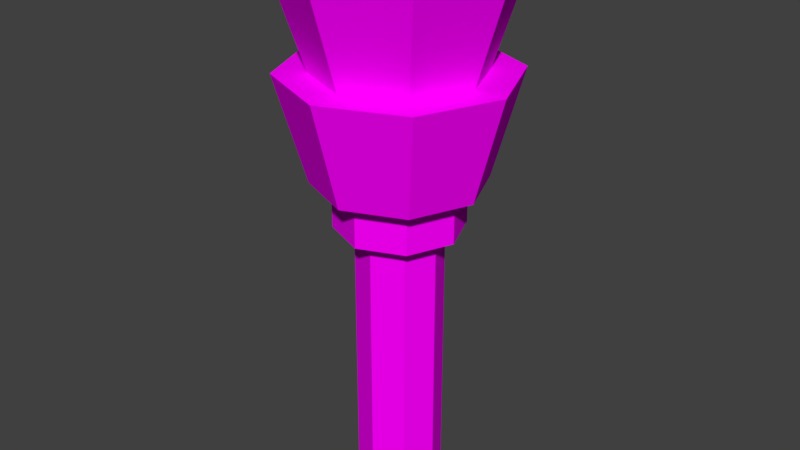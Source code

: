 # Source: controlTower.blend  (saved by Blender 2.79.0; exported with 4.5.12 LTS)
import bpy
from mathutils import Matrix  # noqa: F401  (used for matrix-valued properties, if any)

bpy.ops.wm.read_factory_settings(use_empty=True)
scene = bpy.context.scene
scene.name = 'Scene'

# ---- collections
col_collection_1 = bpy.data.collections.new('Collection 1'); scene.collection.children.link(col_collection_1)

# ---- images (referenced by path relative to the original .blend; pixels are not part of the script)
import os
ASSET_DIR = os.environ.get("B2B_ASSET_DIR", "")  # directory of the original .blend (textures are referenced by path, not embedded)
HERE = os.path.dirname(os.path.abspath(__file__))  # packed textures are extracted next to this script under _unpacked/

def load_image(name, relpath, width, height, colorspace="sRGB"):
    """Load a texture the original file referenced (path relative to the .blend, or extracted next to this script)."""
    p = next((c for c in (os.path.join(HERE, relpath), os.path.join(ASSET_DIR, relpath)) if relpath and os.path.exists(c)), "")
    if p:
        img = bpy.data.images.load(p, check_existing=True)
        img.name = name
    else:  # same state as the original file: an image datablock whose file is absent (Cycles renders it pink)
        img = bpy.data.images.new(name, width, height)
        img.source = "FILE"
        img.filepath = "//" + (relpath or name)
    img.colorspace_settings.name = colorspace
    return img
img_controltower = load_image('controlTower', 'controlTower.png', 1024, 1024, 'sRGB')

# ---- materials (node trees are filled in below, after node groups)
mat_controltower = bpy.data.materials.new('controlTower')
mat_controltower.alpha_threshold = 0.0
mat_controltower.roughness = 0.5

# ---- material node trees
mat_controltower.use_nodes = True; mat_controltower.node_tree.nodes.clear()
_N = mat_controltower.node_tree.nodes; _L = mat_controltower.node_tree.links
n0 = _N.new('ShaderNodeOutputMaterial'); n0.name = 'Material Output'; n0.location = (300, 300)
n1 = _N.new('ShaderNodeBsdfDiffuse'); n1.name = 'Diffuse BSDF'; n1.location = (10, 300)
n2 = _N.new('ShaderNodeTexImage'); n2.name = 'Image Texture'; n2.location = (0, 0)
n2.width = 140
n2.image = img_controltower
n3 = _N.new('ShaderNodeTexImage'); n3.name = 'Image Texture.001'; n3.location = (-180, 300)
n3.width = 140
n3.image = img_controltower
_L.new(n1.outputs[0], n0.inputs[0])
_L.new(n3.outputs[0], n1.inputs[0])
n0.is_active_output = True

# ---- world
world_world = bpy.data.worlds.new('World'); scene.world = world_world
world_world.color = (0.05088, 0.05088, 0.05088)
world_world.use_sun_shadow = False
world_world.sun_shadow_jitter_overblur = 0.0
world_world.cycles.sampling_method = 'MANUAL'

# ---- meshes
me_circle = bpy.data.meshes.new('Circle')
me_circle.from_pydata([(0.0, 1.0, 0.0), (-0.7071, 0.7071, 0.0), (-1.0, -4.371e-08, 0.0), (-0.7071, -0.7071, 0.0), (8.742e-08, -1.0, 0.0), (0.7071, -0.7071, 0.0), (1.0, 1.192e-08, 0.0), (0.7071, 0.7071, 0.0), (0.0, 1.0, 6.506), (-0.7071, 0.7071, 6.506), (-1.0, -4.371e-08, 6.506), (-0.7071, -0.7071, 6.506), (8.742e-08, -1.0, 6.506), (0.7071, -0.7071, 6.506), (1.0, 1.192e-08, 6.506), (0.7071, 0.7071, 6.506), (2.002e-08, 1.477, 6.506), (-1.045, 1.045, 6.506), (-1.477, -6.82e-08, 6.506), (-1.045, -1.045, 6.506), (1.492e-07, -1.477, 6.506), (1.045, -1.045, 6.506), (1.477, 1.399e-08, 6.506), (1.045, 1.045, 6.506), (-7.097e-09, 1.953, 7.584), (-1.381, 1.381, 7.584), (-1.953, -8.535e-08, 7.584), (-1.381, -1.381, 7.584), (1.636e-07, -1.953, 7.584), (1.381, -1.381, 7.584), (1.953, 2.328e-08, 7.584), (1.381, 1.381, 7.584), (-4.39e-08, 2.647, 10.04), (-1.872, 1.872, 10.04), (-2.647, -1.113e-07, 10.04), (-1.872, -1.872, 10.04), (1.875e-07, -2.647, 10.04), (1.872, -1.872, 10.04), (2.647, 3.592e-08, 10.04), (1.872, 1.872, 10.04), (-4.39e-08, 2.647, 12.38), (-1.872, 1.872, 12.38), (-2.647, -1.113e-07, 12.38), (-1.872, -1.872, 12.38), (1.875e-07, -2.647, 12.38), (1.872, -1.872, 12.38), (2.647, 3.592e-08, 12.38), (1.872, 1.872, 12.38), (-1.46e-08, 1.898, 10.04), (-1.342, 1.342, 10.04), (-1.898, -7.982e-08, 10.04), (-1.342, -1.342, 10.04), (1.513e-07, -1.898, 10.04), (1.342, -1.342, 10.04), (1.898, 2.576e-08, 10.04), (1.342, 1.342, 10.04), (-0.2673, 0.2673, 12.38), (-1.171e-07, 0.378, 12.38), (-0.378, -7.474e-08, 12.38), (-0.2673, -0.2673, 12.38), (4.525e-09, -0.378, 12.38), (0.2673, -0.2673, 12.38), (0.378, 3.592e-08, 12.38), (0.2673, 0.2673, 12.38), (-0.2673, 0.2673, 12.96), (-1.171e-07, 0.378, 12.96), (-0.378, -7.474e-08, 12.96), (-0.2673, -0.2673, 12.96), (4.525e-09, -0.378, 12.96), (0.2673, -0.2673, 12.96), (0.378, 3.592e-08, 12.96), (0.2673, 0.2673, 12.96), (2.002e-08, 1.477, 7.582), (-1.045, 1.045, 7.582), (-1.477, -6.82e-08, 7.582), (-1.045, -1.045, 7.582), (1.492e-07, -1.477, 7.582), (1.045, -1.045, 7.582), (1.477, 1.399e-08, 7.582), (1.045, 1.045, 7.582)], [], [(6, 14, 13, 5), (4, 12, 11, 3), (2, 10, 9, 1), (7, 15, 14, 6), (5, 13, 12, 4), (3, 11, 10, 2), (1, 9, 8, 0), (0, 8, 15, 7), (15, 23, 22, 14), (13, 21, 20, 12), (11, 19, 18, 10), (9, 17, 16, 8), (8, 16, 23, 15), (14, 22, 21, 13), (12, 20, 19, 11), (10, 18, 17, 9), (22, 78, 77, 21), (16, 72, 79, 23), (17, 73, 72, 16), (19, 75, 74, 18), (21, 77, 76, 20), (23, 79, 78, 22), (18, 74, 73, 17), (20, 76, 75, 19), (24, 32, 39, 31), (30, 38, 37, 29), (28, 36, 35, 27), (26, 34, 33, 25), (31, 39, 38, 30), (29, 37, 36, 28), (27, 35, 34, 26), (25, 33, 32, 24), (63, 71, 70, 62), (57, 40, 41, 56), (56, 41, 42, 58), (58, 42, 43, 59), (59, 43, 44, 60), (60, 44, 45, 61), (61, 45, 46, 62), (62, 46, 47, 63), (63, 47, 40, 57), (61, 69, 68, 60), (59, 67, 66, 58), (56, 64, 65, 57), (57, 65, 71, 63), (62, 70, 69, 61), (60, 68, 67, 59), (58, 66, 64, 56), (39, 32, 48, 55), (38, 39, 55, 54), (37, 38, 54, 53), (36, 37, 53, 52), (35, 36, 52, 51), (34, 35, 51, 50), (33, 34, 50, 49), (32, 33, 49, 48), (48, 49, 41, 40), (49, 50, 42, 41), (50, 51, 43, 42), (51, 52, 44, 43), (52, 53, 45, 44), (53, 54, 46, 45), (54, 55, 47, 46), (55, 48, 40, 47), (29, 77, 78, 30), (30, 78, 79, 31), (31, 79, 72, 24), (24, 72, 73, 25), (25, 73, 74, 26), (26, 74, 75, 27), (27, 75, 76, 28), (28, 76, 77, 29), (66, 69, 70, 64), (67, 68, 69, 66), (64, 70, 71, 65)])
_uv = me_circle.uv_layers.new(name='UVMap')
_uv.uv.foreach_set('vector', [0.3069, 0.08522, 0.3069, 0.3567, 0.2749, 0.3567, 0.2749, 0.08522, 0.243, 0.08522, 0.243, 0.3567, 0.211, 0.3567, 0.211, 0.08522, 0.1791, 0.08522, 0.1791, 0.3567, 0.1472, 0.3567, 0.1472, 0.08522, 0.0833, 0.08522, 0.0833, 0.3567, 0.05136, 0.3567, 0.05136, 0.08522, 0.2749, 0.08522, 0.2749, 0.3567, 0.243, 0.3567, 0.243, 0.08522, 0.211, 0.08522, 0.211, 0.3567, 0.1791, 0.3567, 0.1791, 0.08522, 0.1472, 0.08522, 0.1472, 0.3567, 0.1152, 0.3567, 0.1152, 0.08522, 0.1152, 0.08522, 0.1152, 0.3567, 0.0833, 0.3567, 0.0833, 0.08522, 0.6583, 0.1898, 0.6939, 0.2046, 0.6293, 0.2691, 0.6146, 0.2335, 0.5528, 0.2335, 0.5381, 0.2691, 0.4736, 0.2046, 0.5092, 0.1898, 0.5092, 0.1281, 0.4736, 0.1133, 0.5381, 0.04882, 0.5528, 0.0844, 0.6146, 0.0844, 0.6293, 0.04882, 0.6939, 0.1133, 0.6583, 0.1281, 0.6583, 0.1281, 0.6939, 0.1133, 0.6939, 0.2046, 0.6583, 0.1898, 0.6146, 0.2335, 0.6293, 0.2691, 0.5381, 0.2691, 0.5528, 0.2335, 0.5092, 0.1898, 0.4736, 0.2046, 0.4736, 0.1133, 0.5092, 0.1281, 0.5528, 0.0844, 0.5381, 0.04882, 0.6293, 0.04882, 0.6146, 0.0844, 0.4742, 0.9277, 0.4742, 0.9768, 0.4225, 0.9768, 0.4225, 0.9277, 0.1641, 0.9277, 0.1641, 0.9768, 0.1125, 0.9768, 0.1125, 0.9277, 0.2158, 0.9277, 0.2158, 0.9768, 0.1641, 0.9768, 0.1641, 0.9277, 0.3191, 0.9277, 0.3191, 0.9768, 0.2675, 0.9768, 0.2675, 0.9277, 0.4225, 0.9277, 0.4225, 0.9768, 0.3708, 0.9768, 0.3708, 0.9277, 0.1125, 0.9277, 0.1125, 0.9768, 0.06079, 0.9768, 0.06079, 0.9277, 0.2675, 0.9277, 0.2675, 0.9768, 0.2158, 0.9768, 0.2158, 0.9277, 0.3708, 0.9277, 0.3708, 0.9768, 0.3191, 0.9768, 0.3191, 0.9277, 0.752, 0.6201, 0.752, 0.8715, 0.8781, 0.8715, 0.8781, 0.6201, 0.00565, 0.6201, 0.00565, 0.8715, 0.128, 0.8715, 0.128, 0.6201, 0.249, 0.6201, 0.249, 0.8715, 0.3729, 0.8715, 0.3729, 0.6201, 0.4965, 0.6201, 0.4965, 0.8715, 0.6291, 0.8715, 0.6291, 0.6201, 0.8781, 0.6201, 0.8781, 0.8715, 1.001, 0.8715, 1.001, 0.6201, 0.128, 0.6201, 0.128, 0.8715, 0.249, 0.8715, 0.249, 0.6201, 0.3729, 0.6201, 0.3729, 0.8715, 0.4965, 0.8715, 0.4965, 0.6201, 0.6291, 0.6201, 0.6291, 0.8715, 0.752, 0.8715, 0.752, 0.6201, 0.761, 0.1538, 0.761, 0.213, 0.7312, 0.213, 0.7312, 0.1538, 0.8544, 0.4705, 0.8045, 0.5909, 0.7222, 0.5086, 0.8427, 0.4587, 0.8427, 0.4587, 0.7222, 0.5086, 0.7222, 0.3922, 0.8427, 0.4421, 0.8427, 0.4421, 0.7222, 0.3922, 0.8045, 0.3099, 0.8544, 0.4303, 0.8544, 0.4303, 0.8045, 0.3099, 0.9209, 0.3099, 0.8711, 0.4303, 0.8711, 0.4303, 0.9209, 0.3099, 1.003, 0.3922, 0.8828, 0.4421, 0.8828, 0.4421, 1.003, 0.3922, 1.003, 0.5086, 0.8828, 0.4587, 0.8828, 0.4587, 1.003, 0.5086, 0.9209, 0.5909, 0.8711, 0.4705, 0.8711, 0.4705, 0.9209, 0.5909, 0.8045, 0.5909, 0.8544, 0.4705, 0.9397, 0.1538, 0.9397, 0.213, 0.9099, 0.213, 0.9099, 0.1538, 0.8801, 0.1538, 0.8801, 0.213, 0.8503, 0.213, 0.8503, 0.1538, 0.8206, 0.1538, 0.8206, 0.213, 0.7908, 0.213, 0.7908, 0.1538, 0.7908, 0.1538, 0.7908, 0.213, 0.761, 0.213, 0.761, 0.1538, 0.9694, 0.1538, 0.9694, 0.213, 0.9397, 0.213, 0.9397, 0.1538, 0.9099, 0.1538, 0.9099, 0.213, 0.8801, 0.213, 0.8801, 0.1538, 0.8503, 0.1538, 0.8503, 0.213, 0.8206, 0.213, 0.8206, 0.1538, 0.6094, 0.5841, 0.4961, 0.5841, 0.5121, 0.5454, 0.5933, 0.5454, 0.6895, 0.5039, 0.6094, 0.5841, 0.5933, 0.5454, 0.6508, 0.4879, 0.6895, 0.3906, 0.6895, 0.5039, 0.6508, 0.4879, 0.6508, 0.4067, 0.6094, 0.3105, 0.6895, 0.3906, 0.6508, 0.4067, 0.5933, 0.3492, 0.4961, 0.3105, 0.6094, 0.3105, 0.5933, 0.3492, 0.5121, 0.3492, 0.4159, 0.3906, 0.4961, 0.3105, 0.5121, 0.3492, 0.4546, 0.4067, 0.4159, 0.5039, 0.4159, 0.3906, 0.4546, 0.4067, 0.4546, 0.4879, 0.4961, 0.5841, 0.4159, 0.5039, 0.4546, 0.4879, 0.5121, 0.5454, 0.249, 0.6201, 0.3729, 0.6201, 0.3729, 0.8715, 0.249, 0.8715, 0.3729, 0.6201, 0.4965, 0.6201, 0.4965, 0.8715, 0.3729, 0.8715, 0.4965, 0.6201, 0.6291, 0.6201, 0.6291, 0.8715, 0.4965, 0.8715, 0.6291, 0.6201, 0.752, 0.6201, 0.752, 0.8715, 0.6291, 0.8715, 0.752, 0.6201, 0.8781, 0.6201, 0.8781, 0.8715, 0.752, 0.8715, 0.8781, 0.6201, 1.001, 0.6201, 1.001, 0.8715, 0.8781, 0.8715, 0.00565, 0.6201, 0.128, 0.6201, 0.128, 0.8715, 0.00565, 0.8715, 0.128, 0.6201, 0.249, 0.6201, 0.249, 0.8715, 0.128, 0.8715, 0.3231, 0.5959, 0.3148, 0.5758, 0.3513, 0.5393, 0.3714, 0.5476, 0.3714, 0.5476, 0.3513, 0.5393, 0.3513, 0.4876, 0.3714, 0.4793, 0.3714, 0.4793, 0.3513, 0.4876, 0.3148, 0.4511, 0.3231, 0.431, 0.3231, 0.431, 0.3148, 0.4511, 0.2631, 0.4511, 0.2548, 0.431, 0.2548, 0.431, 0.2631, 0.4511, 0.2266, 0.4876, 0.2065, 0.4793, 0.2065, 0.4793, 0.2266, 0.4876, 0.2266, 0.5393, 0.2065, 0.5476, 0.2065, 0.5476, 0.2266, 0.5393, 0.2631, 0.5758, 0.2548, 0.5959, 0.2548, 0.5959, 0.2631, 0.5758, 0.3148, 0.5758, 0.3231, 0.5959, 0.489, 0.1767, 0.595, 0.0707, 0.6389, 0.1146, 0.5329, 0.2206, 0.489, 0.1146, 0.5329, 0.0707, 0.595, 0.0707, 0.489, 0.1767, 0.5329, 0.2206, 0.6389, 0.1146, 0.6389, 0.1767, 0.595, 0.2206])
me_circle.materials.append(mat_controltower)
me_circle.use_remesh_preserve_volume = False
me_circle.use_remesh_preserve_attributes = False
me_circle.use_mirror_vertex_groups = False
me_circle.use_paint_bone_selection = False
me_circle.use_paint_mask = True
me_circle.update()

# ---- objects
ob_circle = bpy.data.objects.new('Circle', me_circle)

# ---- transforms, parenting, visibility, modifiers, constraints
ob_circle.location = (0.0, 0.0, 0.0)
ob_circle.lineart.crease_threshold = 0.0

# ---- collection membership
col_collection_1.objects.link(ob_circle)

# ---- scene / render settings (as saved in the file)
scene.frame_start = 1; scene.frame_end = 250; scene.frame_set(1)
scene.render.engine = 'CYCLES'
scene.render.resolution_percentage = 50
scene.render.dither_intensity = 0.0
scene.cycles.use_denoising = False
scene.cycles.samples = 128
scene.cycles.sampling_pattern = 'TABULATED_SOBOL'
scene.cycles.use_adaptive_sampling = False
scene.cycles.use_light_tree = False
scene.cycles.blur_glossy = 0.0
scene.cycles.sample_clamp_indirect = 0.0
scene.view_settings.view_transform = 'Standard'
bpy.context.view_layer.update()

# ---- added for rendering (the .blend has no active camera and no usable light): camera, sun
cam_auto = bpy.data.cameras.new('AutoCamera')
cam_auto.lens = 50.0
cam_auto.sensor_width = 36.0
cam_auto.clip_end = 1000.0
ob_auto_camera = bpy.data.objects.new('AutoCamera', cam_auto)
scene.collection.objects.link(ob_auto_camera)
ob_auto_camera.location = (13.8469, -16.6163, 17.5571)
ob_auto_camera.rotation_euler = (1.09748, -7.21219e-08, 0.694738)
scene.camera = ob_auto_camera
light_auto_sun = bpy.data.lights.new('AutoSun', 'SUN')
light_auto_sun.energy = 3.0
light_auto_sun.angle = 0.0523599
ob_auto_sun = bpy.data.objects.new('AutoSun', light_auto_sun)
scene.collection.objects.link(ob_auto_sun)
ob_auto_sun.rotation_euler = (0.872665, 0.174533, 0.523599)
bpy.context.view_layer.update()
